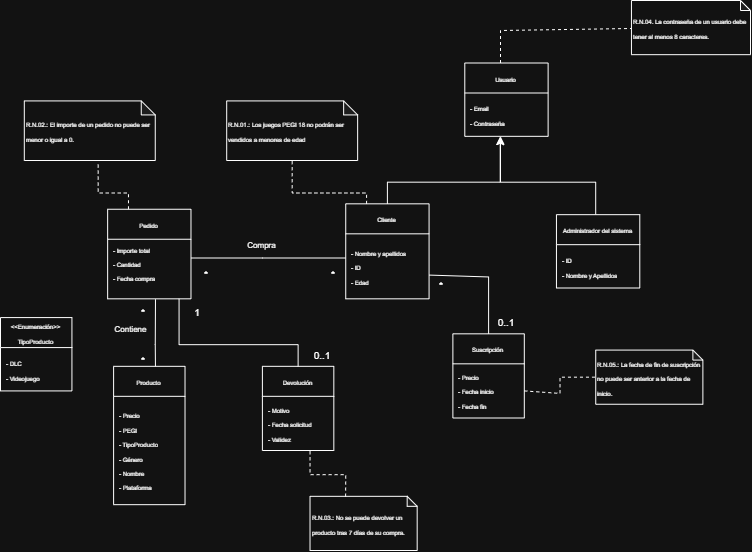

The diagram above was exported from draw.io. Its source (the exported page's mxGraphModel, read from the mxfile embedded in the PNG):
<mxGraphModel dx="1241" dy="677" grid="1" gridSize="10" guides="1" tooltips="1" connect="1" arrows="1" fold="1" page="1" pageScale="1" pageWidth="827" pageHeight="1169" math="0" shadow="0">
  <root>
    <mxCell id="0" />
    <mxCell id="1" parent="0" />
    <mxCell id="OXjwF3RIKBl8PFyNdKC3-4" parent="1" style="swimlane;fontStyle=0;childLayout=stackLayout;horizontal=1;startSize=30;horizontalStack=0;resizeParent=1;resizeParentMax=0;resizeLast=0;collapsible=1;marginBottom=0;whiteSpace=wrap;html=1;movable=1;resizable=1;rotatable=1;deletable=1;editable=1;locked=0;connectable=1;" value="&lt;font style=&quot;font-size: 6px;&quot;&gt;Cliente&lt;/font&gt;" vertex="1">
      <mxGeometry height="95" width="83.33333333333331" x="375.23809523809524" y="233.33333333333334" as="geometry" />
    </mxCell>
    <mxCell id="OXjwF3RIKBl8PFyNdKC3-5" parent="OXjwF3RIKBl8PFyNdKC3-4" style="text;strokeColor=none;fillColor=none;align=left;verticalAlign=middle;spacingLeft=4;spacingRight=4;overflow=hidden;points=[[0,0.5],[1,0.5]];portConstraint=eastwest;rotatable=1;whiteSpace=wrap;html=1;movable=1;resizable=1;deletable=1;editable=1;locked=0;connectable=1;" value="&lt;div&gt;&lt;span style=&quot;font-size: 6px; background-color: transparent; color: light-dark(rgb(0, 0, 0), rgb(255, 255, 255));&quot;&gt;- Nombre y apellidos&lt;/span&gt;&lt;/div&gt;&lt;div&gt;&lt;span style=&quot;font-size: 6px; background-color: transparent; color: light-dark(rgb(0, 0, 0), rgb(255, 255, 255));&quot;&gt;- ID&lt;/span&gt;&lt;/div&gt;&lt;div&gt;&lt;font style=&quot;font-size: 6px;&quot;&gt;- Edad&lt;/font&gt;&lt;/div&gt;" vertex="1">
      <mxGeometry height="65" width="83.33333333333331" y="30" as="geometry" />
    </mxCell>
    <mxCell id="OXjwF3RIKBl8PFyNdKC3-13" parent="1" style="swimlane;fontStyle=0;childLayout=stackLayout;horizontal=1;startSize=30;horizontalStack=0;resizeParent=1;resizeParentMax=0;resizeLast=0;collapsible=1;marginBottom=0;whiteSpace=wrap;html=1;movable=1;resizable=1;rotatable=1;deletable=1;editable=1;locked=0;connectable=1;" value="&lt;font style=&quot;font-size: 6px;&quot;&gt;Producto&lt;/font&gt;" vertex="1">
      <mxGeometry height="138.33333333333331" width="71.42857142857142" x="143.09523809523807" y="395.83333333333337" as="geometry" />
    </mxCell>
    <mxCell id="OXjwF3RIKBl8PFyNdKC3-14" parent="OXjwF3RIKBl8PFyNdKC3-13" style="text;strokeColor=none;fillColor=none;align=left;verticalAlign=middle;spacingLeft=4;spacingRight=4;overflow=hidden;points=[[0,0.5],[1,0.5]];portConstraint=eastwest;rotatable=1;whiteSpace=wrap;html=1;movable=1;resizable=1;deletable=1;editable=1;locked=0;connectable=1;" value="&lt;font style=&quot;font-size: 6px;&quot;&gt;- Precio&lt;/font&gt;&lt;div&gt;&lt;font style=&quot;font-size: 6px;&quot;&gt;- PEGI&lt;/font&gt;&lt;/div&gt;&lt;div&gt;&lt;font style=&quot;font-size: 6px;&quot;&gt;- TipoProducto&lt;/font&gt;&lt;/div&gt;&lt;div&gt;&lt;font style=&quot;font-size: 6px;&quot;&gt;- Género&lt;/font&gt;&lt;/div&gt;&lt;div&gt;&lt;font style=&quot;font-size: 6px;&quot;&gt;- Nombre&lt;/font&gt;&lt;/div&gt;&lt;div&gt;&lt;font style=&quot;font-size: 6px;&quot;&gt;- Plataforma&amp;nbsp;&lt;/font&gt;&lt;/div&gt;" vertex="1">
      <mxGeometry height="108.33333333333333" width="71.42857142857142" y="30" as="geometry" />
    </mxCell>
    <mxCell id="OXjwF3RIKBl8PFyNdKC3-31" parent="1" style="swimlane;fontStyle=0;childLayout=stackLayout;horizontal=1;startSize=30;horizontalStack=0;resizeParent=1;resizeParentMax=0;resizeLast=0;collapsible=1;marginBottom=0;whiteSpace=wrap;html=1;movable=1;resizable=1;rotatable=1;deletable=1;editable=1;locked=0;connectable=1;" value="&lt;font style=&quot;font-size: 6px;&quot;&gt;Pedido&lt;/font&gt;" vertex="1">
      <mxGeometry height="89.58333333333334" width="83.33333333333331" x="137.1428571428571" y="238.75" as="geometry" />
    </mxCell>
    <mxCell id="OXjwF3RIKBl8PFyNdKC3-32" parent="OXjwF3RIKBl8PFyNdKC3-31" style="text;strokeColor=none;fillColor=none;align=left;verticalAlign=middle;spacingLeft=4;spacingRight=4;overflow=hidden;points=[[0,0.5],[1,0.5]];portConstraint=eastwest;rotatable=1;whiteSpace=wrap;html=1;movable=1;resizable=1;deletable=1;editable=1;locked=0;connectable=1;" value="&lt;font style=&quot;font-size: 6px;&quot;&gt;- Importe total&lt;/font&gt;&lt;div&gt;&lt;span style=&quot;font-size: 6px;&quot;&gt;- Cantidad&lt;/span&gt;&lt;/div&gt;&lt;div&gt;&lt;span style=&quot;font-size: 6px;&quot;&gt;- Fecha compra&lt;/span&gt;&lt;/div&gt;&lt;div&gt;&lt;div&gt;&lt;font style=&quot;font-size: 6px;&quot;&gt;&lt;br&gt;&lt;/font&gt;&lt;/div&gt;&lt;/div&gt;" vertex="1">
      <mxGeometry height="59.58333333333335" width="83.33333333333331" y="30" as="geometry" />
    </mxCell>
    <mxCell id="ROLGKY9M4bv7rmar7N37-7" edge="1" parent="1" source="OXjwF3RIKBl8PFyNdKC3-41" style="edgeStyle=orthogonalEdgeStyle;rounded=0;orthogonalLoop=1;jettySize=auto;html=1;movable=1;resizable=1;rotatable=1;deletable=1;editable=1;locked=0;connectable=1;" target="n1vOdb8gUEtObvM85GPm-6" value="">
      <mxGeometry relative="1" x="-0.0267" as="geometry">
        <Array as="points">
          <mxPoint x="625.2380952380952" y="211.66666666666669" />
          <mxPoint x="530" y="211.66666666666669" />
        </Array>
      </mxGeometry>
    </mxCell>
    <mxCell id="OXjwF3RIKBl8PFyNdKC3-41" parent="1" style="swimlane;fontStyle=0;childLayout=stackLayout;horizontal=1;startSize=30;horizontalStack=0;resizeParent=1;resizeParentMax=0;resizeLast=0;collapsible=1;marginBottom=0;whiteSpace=wrap;html=1;movable=1;resizable=1;rotatable=1;deletable=1;editable=1;locked=0;connectable=1;" value="&lt;font style=&quot;font-size: 6px;&quot;&gt;Administrador del sistema&lt;/font&gt;" vertex="1">
      <mxGeometry height="73.33333333333334" width="83.33333333333331" x="585.9523809523808" y="244.16666666666669" as="geometry" />
    </mxCell>
    <mxCell id="OXjwF3RIKBl8PFyNdKC3-42" parent="OXjwF3RIKBl8PFyNdKC3-41" style="text;strokeColor=none;fillColor=none;align=left;verticalAlign=middle;spacingLeft=4;spacingRight=4;overflow=hidden;points=[[0,0.5],[1,0.5]];portConstraint=eastwest;rotatable=1;whiteSpace=wrap;html=1;movable=1;resizable=1;deletable=1;editable=1;locked=0;connectable=1;" value="&lt;div&gt;&lt;font style=&quot;font-size: 6px;&quot;&gt;- ID&lt;/font&gt;&lt;/div&gt;&lt;div&gt;&lt;font style=&quot;font-size: 6px;&quot;&gt;- Nombre y Apellidos&lt;/font&gt;&lt;/div&gt;" vertex="1">
      <mxGeometry height="43.33333333333334" width="83.33333333333331" y="30" as="geometry" />
    </mxCell>
    <mxCell id="OXjwF3RIKBl8PFyNdKC3-47" parent="1" style="swimlane;fontStyle=0;childLayout=stackLayout;horizontal=1;startSize=30;horizontalStack=0;resizeParent=1;resizeParentMax=0;resizeLast=0;collapsible=1;marginBottom=0;whiteSpace=wrap;html=1;movable=1;resizable=1;rotatable=1;deletable=1;editable=1;locked=0;connectable=1;" value="&lt;font style=&quot;font-size: 6px;&quot;&gt;Devolución&lt;/font&gt;" vertex="1">
      <mxGeometry height="84.16666666666667" width="71.42857142857142" x="291.90476190476187" y="395.83333333333337" as="geometry" />
    </mxCell>
    <mxCell id="OXjwF3RIKBl8PFyNdKC3-48" parent="OXjwF3RIKBl8PFyNdKC3-47" style="text;strokeColor=none;fillColor=none;align=left;verticalAlign=middle;spacingLeft=4;spacingRight=4;overflow=hidden;points=[[0,0.5],[1,0.5]];portConstraint=eastwest;rotatable=1;whiteSpace=wrap;html=1;movable=1;resizable=1;deletable=1;editable=1;locked=0;connectable=1;" value="&lt;font style=&quot;font-size: 6px;&quot;&gt;- Motivo&lt;/font&gt;&lt;div&gt;&lt;font style=&quot;font-size: 6px;&quot;&gt;- Fecha solicitud&lt;/font&gt;&lt;/div&gt;&lt;div&gt;&lt;font style=&quot;font-size: 6px;&quot;&gt;- Validez&lt;/font&gt;&lt;/div&gt;" vertex="1">
      <mxGeometry height="54.16666666666667" width="71.42857142857142" y="30" as="geometry" />
    </mxCell>
    <mxCell id="yHvt6HlesujhvhjHkpFQ-5" parent="1" style="swimlane;fontStyle=0;childLayout=stackLayout;horizontal=1;startSize=30;horizontalStack=0;resizeParent=1;resizeParentMax=0;resizeLast=0;collapsible=1;marginBottom=0;whiteSpace=wrap;html=1;movable=1;resizable=1;rotatable=1;deletable=1;editable=1;locked=0;connectable=1;" value="&lt;span style=&quot;font-size: 6px;&quot;&gt;&amp;lt;&amp;lt;Enumeración&amp;gt;&amp;gt;&lt;/span&gt;&lt;div&gt;&lt;span style=&quot;font-size: 6px;&quot;&gt;TipoProducto&lt;/span&gt;&lt;/div&gt;" vertex="1">
      <mxGeometry height="73.33333333333334" width="71.42857142857142" x="30" y="347.08333333333337" as="geometry" />
    </mxCell>
    <mxCell id="yHvt6HlesujhvhjHkpFQ-6" parent="yHvt6HlesujhvhjHkpFQ-5" style="text;strokeColor=none;fillColor=none;align=left;verticalAlign=middle;spacingLeft=4;spacingRight=4;overflow=hidden;points=[[0,0.5],[1,0.5]];portConstraint=eastwest;rotatable=1;whiteSpace=wrap;html=1;movable=1;resizable=1;deletable=1;editable=1;locked=0;connectable=1;" value="&lt;div&gt;&lt;font style=&quot;font-size: 6px;&quot;&gt;- DLC&lt;/font&gt;&lt;/div&gt;&lt;div&gt;&lt;font style=&quot;font-size: 6px;&quot;&gt;- Videojuego&lt;/font&gt;&lt;/div&gt;" vertex="1">
      <mxGeometry height="43.33333333333334" width="71.42857142857142" y="30" as="geometry" />
    </mxCell>
    <mxCell id="n1vOdb8gUEtObvM85GPm-5" parent="1" style="swimlane;fontStyle=0;childLayout=stackLayout;horizontal=1;startSize=30;horizontalStack=0;resizeParent=1;resizeParentMax=0;resizeLast=0;collapsible=1;marginBottom=0;whiteSpace=wrap;html=1;movable=1;resizable=1;rotatable=1;deletable=1;editable=1;locked=0;connectable=1;" value="&lt;font style=&quot;font-size: 6px;&quot;&gt;Usuario&lt;/font&gt;" vertex="1">
      <mxGeometry height="73.33333333333334" width="83.33333333333331" x="494.2857142857142" y="92.5" as="geometry" />
    </mxCell>
    <mxCell id="n1vOdb8gUEtObvM85GPm-6" parent="n1vOdb8gUEtObvM85GPm-5" style="text;strokeColor=none;fillColor=none;align=left;verticalAlign=middle;spacingLeft=4;spacingRight=4;overflow=hidden;points=[[0,0.5],[1,0.5]];portConstraint=eastwest;rotatable=1;whiteSpace=wrap;html=1;movable=1;resizable=1;deletable=1;editable=1;locked=0;connectable=1;" value="&lt;font style=&quot;font-size: 6px;&quot;&gt;- Email&lt;/font&gt;&lt;div&gt;&lt;font style=&quot;font-size: 6px;&quot;&gt;- Contraseña&lt;/font&gt;&lt;/div&gt;" vertex="1">
      <mxGeometry height="43.33333333333334" width="83.33333333333331" y="30" as="geometry" />
    </mxCell>
    <mxCell id="ROLGKY9M4bv7rmar7N37-5" edge="1" parent="1" source="OXjwF3RIKBl8PFyNdKC3-4" style="endArrow=classic;html=1;rounded=0;exitX=0.5;exitY=0;exitDx=0;exitDy=0;entryX=0.425;entryY=1.008;entryDx=0;entryDy=0;entryPerimeter=0;movable=1;resizable=1;rotatable=1;deletable=1;editable=1;locked=0;connectable=1;" target="n1vOdb8gUEtObvM85GPm-6" value="">
      <mxGeometry height="50" relative="1" width="50" x="0.0104" as="geometry">
        <Array as="points">
          <mxPoint x="416.90476190476187" y="211.66666666666669" />
          <mxPoint x="529.7023809523808" y="211.66666666666669" />
        </Array>
        <mxPoint x="422.82142857142856" y="222.5" as="sourcePoint" />
        <mxPoint x="530" y="179.16666666666669" as="targetPoint" />
      </mxGeometry>
    </mxCell>
    <mxCell id="ROLGKY9M4bv7rmar7N37-8" edge="1" parent="1" style="endArrow=none;html=1;rounded=0;strokeWidth=1;movable=1;resizable=1;rotatable=1;deletable=1;editable=1;locked=0;connectable=1;" value="">
      <mxGeometry height="50" relative="1" width="50" x="0.0022" as="geometry">
        <Array as="points">
          <mxPoint x="291.90476190476187" y="287.5" />
        </Array>
        <mxPoint x="220.47619047619045" y="287.5" as="sourcePoint" />
        <mxPoint x="374.90476190476187" y="287.5" as="targetPoint" />
      </mxGeometry>
    </mxCell>
    <mxCell id="ROLGKY9M4bv7rmar7N37-9" parent="1" style="text;html=1;whiteSpace=wrap;strokeColor=none;fillColor=none;align=center;verticalAlign=middle;rounded=0;movable=1;resizable=1;rotatable=1;deletable=1;editable=1;locked=0;connectable=1;" value="&lt;span style=&quot;font-size: 8px;&quot;&gt;Compra&lt;/span&gt;" vertex="1">
      <mxGeometry height="32.5" width="71.42857142857142" x="256.19047619047615" y="258.25" as="geometry" />
    </mxCell>
    <mxCell id="ROLGKY9M4bv7rmar7N37-11" parent="1" style="text;html=1;whiteSpace=wrap;strokeColor=none;fillColor=none;align=center;verticalAlign=middle;rounded=0;movable=1;resizable=1;rotatable=1;deletable=1;editable=1;locked=0;connectable=1;" value="&lt;font style=&quot;font-size: 10px;&quot;&gt;*&lt;/font&gt;" vertex="1">
      <mxGeometry height="10.833333333333334" width="23.809523809523807" x="224.04761904761904" y="298.33333333333337" as="geometry" />
    </mxCell>
    <mxCell id="ROLGKY9M4bv7rmar7N37-12" parent="1" style="text;html=1;whiteSpace=wrap;strokeColor=none;fillColor=none;align=center;verticalAlign=middle;rounded=0;movable=1;resizable=1;rotatable=1;deletable=1;editable=1;locked=0;connectable=1;" value="&lt;font style=&quot;font-size: 10px;&quot;&gt;*&lt;/font&gt;" vertex="1">
      <mxGeometry height="10.833333333333334" width="23.809523809523807" x="351.4285714285714" y="298.33333333333337" as="geometry" />
    </mxCell>
    <mxCell id="ROLGKY9M4bv7rmar7N37-13" edge="1" parent="1" source="OXjwF3RIKBl8PFyNdKC3-13" style="endArrow=none;html=1;rounded=0;entryX=0.574;entryY=1.006;entryDx=0;entryDy=0;entryPerimeter=0;exitX=0.586;exitY=0;exitDx=0;exitDy=0;exitPerimeter=0;movable=1;resizable=1;rotatable=1;deletable=1;editable=1;locked=0;connectable=1;" target="OXjwF3RIKBl8PFyNdKC3-32" value="">
      <mxGeometry height="50" relative="1" width="50" as="geometry">
        <Array as="points">
          <mxPoint x="184.76190476190473" y="374.1666666666667" />
        </Array>
        <mxPoint x="315.71428571428567" y="385" as="sourcePoint" />
        <mxPoint x="375.23809523809524" y="330.83333333333337" as="targetPoint" />
      </mxGeometry>
    </mxCell>
    <mxCell id="ROLGKY9M4bv7rmar7N37-14" parent="1" style="text;html=1;whiteSpace=wrap;strokeColor=none;fillColor=none;align=center;verticalAlign=middle;rounded=0;movable=1;resizable=1;rotatable=1;deletable=1;editable=1;locked=0;connectable=1;" value="&lt;span style=&quot;font-size: 8px;&quot;&gt;Contiene&lt;/span&gt;" vertex="1">
      <mxGeometry height="32.5" width="71.42857142857142" x="125.23809523809523" y="341.6666666666667" as="geometry" />
    </mxCell>
    <mxCell id="ROLGKY9M4bv7rmar7N37-15" parent="1" style="text;html=1;whiteSpace=wrap;strokeColor=none;fillColor=none;align=center;verticalAlign=middle;rounded=0;movable=1;resizable=1;rotatable=1;deletable=1;editable=1;locked=0;connectable=1;" value="&lt;font style=&quot;font-size: 10px;&quot;&gt;*&lt;/font&gt;" vertex="1">
      <mxGeometry height="10.833333333333334" width="23.809523809523807" x="160.95238095238093" y="385" as="geometry" />
    </mxCell>
    <mxCell id="ROLGKY9M4bv7rmar7N37-16" parent="1" style="text;html=1;whiteSpace=wrap;strokeColor=none;fillColor=none;align=center;verticalAlign=middle;rounded=0;movable=1;resizable=1;rotatable=1;deletable=1;editable=1;locked=0;connectable=1;" value="&lt;font style=&quot;font-size: 10px;&quot;&gt;*&lt;/font&gt;" vertex="1">
      <mxGeometry height="10.833333333333334" width="23.809523809523807" x="160.95238095238093" y="336.25" as="geometry" />
    </mxCell>
    <mxCell id="ROLGKY9M4bv7rmar7N37-17" edge="1" parent="1" source="OXjwF3RIKBl8PFyNdKC3-32" style="endArrow=none;html=1;rounded=0;entryX=0.5;entryY=0;entryDx=0;entryDy=0;exitX=0.857;exitY=1;exitDx=0;exitDy=0;exitPerimeter=0;movable=1;resizable=1;rotatable=1;deletable=1;editable=1;locked=0;connectable=1;" target="OXjwF3RIKBl8PFyNdKC3-47" value="">
      <mxGeometry height="50" relative="1" width="50" x="-0.3352" as="geometry">
        <Array as="points">
          <mxPoint x="208.57142857142856" y="374.1666666666667" />
          <mxPoint x="327.6190476190476" y="374.1666666666667" />
        </Array>
        <mxPoint x="256.19047619047615" y="439.16666666666674" as="sourcePoint" />
        <mxPoint x="315.71428571428567" y="385" as="targetPoint" />
      </mxGeometry>
    </mxCell>
    <mxCell id="ROLGKY9M4bv7rmar7N37-18" parent="1" style="text;html=1;whiteSpace=wrap;strokeColor=none;fillColor=none;align=center;verticalAlign=middle;rounded=0;movable=1;resizable=1;rotatable=1;deletable=1;editable=1;locked=0;connectable=1;" value="&lt;span style=&quot;font-size: 10px;&quot;&gt;1&lt;/span&gt;" vertex="1">
      <mxGeometry height="10.833333333333334" width="23.809523809523807" x="214.5238095238095" y="336.25" as="geometry" />
    </mxCell>
    <mxCell id="ROLGKY9M4bv7rmar7N37-20" parent="1" style="text;html=1;whiteSpace=wrap;strokeColor=none;fillColor=none;align=center;verticalAlign=middle;rounded=0;movable=1;resizable=1;rotatable=1;deletable=1;editable=1;locked=0;connectable=1;" value="&lt;span style=&quot;font-size: 10px;&quot;&gt;0..1&lt;/span&gt;" vertex="1">
      <mxGeometry height="10.833333333333334" width="23.809523809523807" x="339.52380952380946" y="379.58333333333337" as="geometry" />
    </mxCell>
    <mxCell id="ROLGKY9M4bv7rmar7N37-21" parent="1" style="swimlane;fontStyle=0;childLayout=stackLayout;horizontal=1;startSize=30;horizontalStack=0;resizeParent=1;resizeParentMax=0;resizeLast=0;collapsible=1;marginBottom=0;whiteSpace=wrap;html=1;movable=1;resizable=1;rotatable=1;deletable=1;editable=1;locked=0;connectable=1;" value="&lt;font style=&quot;font-size: 6px;&quot;&gt;Suscripción&lt;/font&gt;" vertex="1">
      <mxGeometry height="84.16666666666667" width="71.42857142857142" x="482.38095238095235" y="363.33333333333337" as="geometry" />
    </mxCell>
    <mxCell id="ROLGKY9M4bv7rmar7N37-22" parent="ROLGKY9M4bv7rmar7N37-21" style="text;strokeColor=none;fillColor=none;align=left;verticalAlign=middle;spacingLeft=4;spacingRight=4;overflow=hidden;points=[[0,0.5],[1,0.5]];portConstraint=eastwest;rotatable=1;whiteSpace=wrap;html=1;movable=1;resizable=1;deletable=1;editable=1;locked=0;connectable=1;" value="&lt;font style=&quot;font-size: 6px;&quot;&gt;- Precio&lt;/font&gt;&lt;div&gt;&lt;font style=&quot;font-size: 6px;&quot;&gt;- Fecha inicio&lt;/font&gt;&lt;/div&gt;&lt;div&gt;&lt;font style=&quot;font-size: 6px;&quot;&gt;- Fecha fin&lt;/font&gt;&lt;/div&gt;" vertex="1">
      <mxGeometry height="54.16666666666667" width="71.42857142857142" y="30" as="geometry" />
    </mxCell>
    <mxCell id="ROLGKY9M4bv7rmar7N37-23" edge="1" parent="1" source="OXjwF3RIKBl8PFyNdKC3-4" style="endArrow=none;html=1;rounded=0;exitX=1;exitY=0.75;exitDx=0;exitDy=0;entryX=0.5;entryY=0;entryDx=0;entryDy=0;movable=1;resizable=1;rotatable=1;deletable=1;editable=1;locked=0;connectable=1;" target="ROLGKY9M4bv7rmar7N37-21" value="">
      <mxGeometry height="50" relative="1" width="50" x="-0.4863" as="geometry">
        <Array as="points">
          <mxPoint x="518.0952380952381" y="306.45833333333337" />
        </Array>
        <mxPoint x="625.2380952380952" y="439.16666666666674" as="sourcePoint" />
        <mxPoint x="684.7619047619047" y="385" as="targetPoint" />
      </mxGeometry>
    </mxCell>
    <mxCell id="ROLGKY9M4bv7rmar7N37-24" parent="1" style="text;html=1;whiteSpace=wrap;strokeColor=none;fillColor=none;align=center;verticalAlign=middle;rounded=0;movable=1;resizable=1;rotatable=1;deletable=1;editable=1;locked=0;connectable=1;" value="&lt;font style=&quot;font-size: 10px;&quot;&gt;*&lt;/font&gt;" vertex="1">
      <mxGeometry height="10.833333333333334" width="23.809523809523807" x="458.5714285714285" y="309.16666666666663" as="geometry" />
    </mxCell>
    <mxCell id="ROLGKY9M4bv7rmar7N37-25" parent="1" style="text;html=1;whiteSpace=wrap;strokeColor=none;fillColor=none;align=center;verticalAlign=middle;rounded=0;movable=1;resizable=1;rotatable=1;deletable=1;editable=1;locked=0;connectable=1;" value="&lt;span style=&quot;font-size: 10px;&quot;&gt;0..1&lt;/span&gt;" vertex="1">
      <mxGeometry height="10.833333333333334" width="23.809523809523807" x="524.047619047619" y="347.08333333333337" as="geometry" />
    </mxCell>
    <mxCell id="ROLGKY9M4bv7rmar7N37-26" parent="1" style="shape=note;whiteSpace=wrap;html=1;backgroundOutline=1;darkOpacity=0.05;align=left;size=14;movable=1;resizable=1;rotatable=1;deletable=1;editable=1;locked=0;connectable=1;" value="&lt;div&gt;&lt;span style=&quot;background-color: transparent; color: light-dark(rgb(0, 0, 0), rgb(255, 255, 255));&quot;&gt;&lt;font style=&quot;font-size: 6px;&quot;&gt;R.N.01.: Los juegos PEGI 18 no podrán ser vendidos a menores de edad&lt;/font&gt;&lt;/span&gt;&lt;/div&gt;" vertex="1">
      <mxGeometry height="59.58333333333334" width="130.95238095238093" x="256.19047619047615" y="130.41666666666669" as="geometry" />
    </mxCell>
    <mxCell id="ROLGKY9M4bv7rmar7N37-27" edge="1" parent="1" source="OXjwF3RIKBl8PFyNdKC3-4" style="endArrow=none;dashed=1;html=1;rounded=0;entryX=0.5;entryY=1;entryDx=0;entryDy=0;entryPerimeter=0;exitX=0.25;exitY=0;exitDx=0;exitDy=0;movable=1;resizable=1;rotatable=1;deletable=1;editable=1;locked=0;connectable=1;" target="ROLGKY9M4bv7rmar7N37-26" value="">
      <mxGeometry height="50" relative="1" width="50" x="-0.1024" as="geometry">
        <Array as="points">
          <mxPoint x="396.0714285714285" y="222.5" />
          <mxPoint x="321.66666666666663" y="222.5" />
        </Array>
        <mxPoint x="315.71428571428567" y="258.25" as="sourcePoint" />
        <mxPoint x="375.23809523809524" y="204.08333333333334" as="targetPoint" />
      </mxGeometry>
    </mxCell>
    <mxCell id="ROLGKY9M4bv7rmar7N37-28" parent="1" style="shape=note;whiteSpace=wrap;html=1;backgroundOutline=1;darkOpacity=0.05;align=left;size=14;movable=1;resizable=1;rotatable=1;deletable=1;editable=1;locked=0;connectable=1;" value="&lt;div&gt;&lt;span style=&quot;font-size: 6px;&quot;&gt;R.N.02.:&amp;nbsp;&lt;/span&gt;&lt;span style=&quot;font-size: 6px; background-color: transparent; color: light-dark(rgb(0, 0, 0), rgb(255, 255, 255));&quot;&gt;El importe de un pedido no puede ser menor o igual a 0.&lt;/span&gt;&lt;/div&gt;" vertex="1">
      <mxGeometry height="59.58333333333334" width="130.95238095238093" x="53.80952380952381" y="130.41666666666669" as="geometry" />
    </mxCell>
    <mxCell id="ROLGKY9M4bv7rmar7N37-29" edge="1" parent="1" source="OXjwF3RIKBl8PFyNdKC3-31" style="endArrow=none;dashed=1;html=1;rounded=0;entryX=0.564;entryY=1.021;entryDx=0;entryDy=0;entryPerimeter=0;exitX=0.25;exitY=0;exitDx=0;exitDy=0;movable=1;resizable=1;rotatable=1;deletable=1;editable=1;locked=0;connectable=1;" target="ROLGKY9M4bv7rmar7N37-28" value="">
      <mxGeometry height="50" relative="1" width="50" x="-0.0392" as="geometry">
        <Array as="points">
          <mxPoint x="157.97619047619048" y="222.5" />
          <mxPoint x="127.66666666666663" y="222.5" />
        </Array>
        <mxPoint x="77.61904761904762" y="258.25" as="sourcePoint" />
        <mxPoint x="137.1428571428571" y="204.08333333333334" as="targetPoint" />
      </mxGeometry>
    </mxCell>
    <mxCell id="ROLGKY9M4bv7rmar7N37-30" parent="1" style="shape=note;whiteSpace=wrap;html=1;backgroundOutline=1;darkOpacity=0.05;align=left;size=10;movable=1;resizable=1;rotatable=1;deletable=1;editable=1;locked=0;connectable=1;" value="&lt;div&gt;&lt;span style=&quot;font-size: 6px;&quot;&gt;R.N.03.:&amp;nbsp;&lt;/span&gt;&lt;span style=&quot;font-size: 6px; background-color: transparent; color: light-dark(rgb(0, 0, 0), rgb(255, 255, 255));&quot;&gt;No se puede devolver un producto tras 7 días de su compra.&lt;/span&gt;&lt;/div&gt;" vertex="1">
      <mxGeometry height="54.16666666666667" width="107.14285714285712" x="339.52380952380946" y="525.8333333333334" as="geometry" />
    </mxCell>
    <mxCell id="ROLGKY9M4bv7rmar7N37-31" edge="1" parent="1" source="ROLGKY9M4bv7rmar7N37-30" style="endArrow=none;dashed=1;html=1;rounded=0;entryX=0.667;entryY=1;entryDx=0;entryDy=0;entryPerimeter=0;exitX=0.332;exitY=0.004;exitDx=0;exitDy=0;exitPerimeter=0;movable=1;resizable=1;rotatable=1;deletable=1;editable=1;locked=0;connectable=1;" target="OXjwF3RIKBl8PFyNdKC3-48" value="">
      <mxGeometry height="50" relative="1" width="50" x="-0.0586" as="geometry">
        <Array as="points">
          <mxPoint x="375.23809523809524" y="504.16666666666674" />
          <mxPoint x="339.52380952380946" y="504.16666666666674" />
        </Array>
        <mxPoint x="268.0952380952381" y="547.5" as="sourcePoint" />
        <mxPoint x="327.6190476190476" y="493.33333333333337" as="targetPoint" />
      </mxGeometry>
    </mxCell>
    <mxCell id="ROLGKY9M4bv7rmar7N37-32" parent="1" style="shape=note;whiteSpace=wrap;html=1;backgroundOutline=1;darkOpacity=0.05;align=left;size=10;movable=1;resizable=1;rotatable=1;deletable=1;editable=1;locked=0;connectable=1;" value="&lt;div&gt;&lt;span style=&quot;font-size: 6px;&quot;&gt;R.N.04.&amp;nbsp;&lt;/span&gt;&lt;span style=&quot;font-size: 6px; background-color: transparent; color: light-dark(rgb(0, 0, 0), rgb(255, 255, 255));&quot;&gt;La contraseña de un usuario debe tener al menos 8 caracteres.&lt;/span&gt;&lt;/div&gt;" vertex="1">
      <mxGeometry height="54.16666666666667" width="119.04761904761902" x="660.952380952381" y="30" as="geometry" />
    </mxCell>
    <mxCell id="ROLGKY9M4bv7rmar7N37-33" edge="1" parent="1" style="endArrow=none;dashed=1;html=1;rounded=0;movable=1;resizable=1;rotatable=1;deletable=1;editable=1;locked=0;connectable=1;" target="ROLGKY9M4bv7rmar7N37-32" value="">
      <mxGeometry height="50" relative="1" width="50" x="0.0032" as="geometry">
        <Array as="points">
          <mxPoint x="530" y="60" />
        </Array>
        <mxPoint x="530" y="92.5" as="sourcePoint" />
        <mxPoint x="589.5238095238094" y="38.33333333333333" as="targetPoint" />
      </mxGeometry>
    </mxCell>
    <mxCell id="ROLGKY9M4bv7rmar7N37-34" parent="1" style="shape=note;whiteSpace=wrap;html=1;backgroundOutline=1;darkOpacity=0.05;align=left;size=10;movable=1;resizable=1;rotatable=1;deletable=1;editable=1;locked=0;connectable=1;" value="&lt;div&gt;&lt;span style=&quot;font-size: 6px;&quot;&gt;R.N.05.:&amp;nbsp;&lt;/span&gt;&lt;span style=&quot;font-size: 6px; background-color: transparent; color: light-dark(rgb(0, 0, 0), rgb(255, 255, 255));&quot;&gt;La fecha de fin de suscripción no puede ser anterior a la fecha de inicio.&lt;/span&gt;&lt;/div&gt;" vertex="1">
      <mxGeometry height="54.16666666666667" width="107.14285714285712" x="625.2380952380952" y="379.58333333333337" as="geometry" />
    </mxCell>
    <mxCell id="ROLGKY9M4bv7rmar7N37-35" edge="1" parent="1" source="ROLGKY9M4bv7rmar7N37-22" style="endArrow=none;dashed=1;html=1;rounded=0;entryX=0;entryY=0.5;entryDx=0;entryDy=0;entryPerimeter=0;exitX=1;exitY=0.5;exitDx=0;exitDy=0;movable=1;resizable=1;rotatable=1;deletable=1;editable=1;locked=0;connectable=1;" target="ROLGKY9M4bv7rmar7N37-34" value="">
      <mxGeometry height="50" relative="1" width="50" as="geometry">
        <Array as="points">
          <mxPoint x="589.5238095238094" y="422.91666666666674" />
          <mxPoint x="589.5238095238094" y="406.6666666666667" />
        </Array>
        <mxPoint x="559.7619047619047" y="428.33333333333337" as="sourcePoint" />
        <mxPoint x="619.2857142857142" y="374.1666666666667" as="targetPoint" />
      </mxGeometry>
    </mxCell>
  </root>
</mxGraphModel>